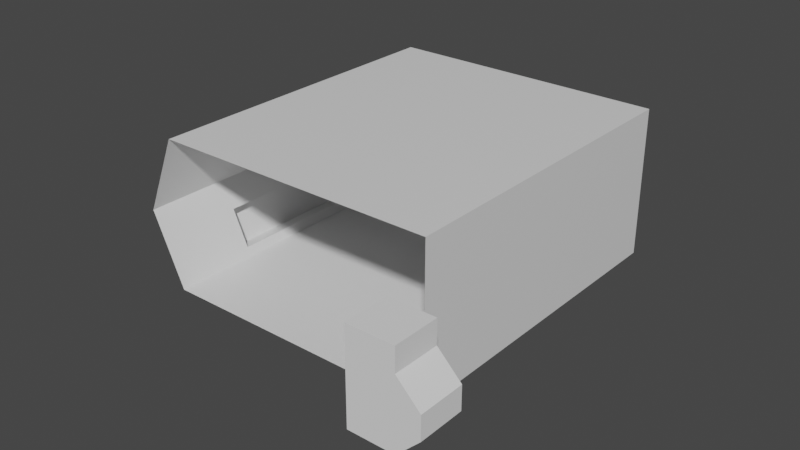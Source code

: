 # Source: CargoRoom.blend  (saved by Blender 2.91.10; exported with 4.5.12 LTS)
import bpy
from mathutils import Matrix  # noqa: F401  (used for matrix-valued properties, if any)

bpy.ops.wm.read_factory_settings(use_empty=True)
scene = bpy.context.scene
scene.name = 'Scene'

# ---- collections
col_door = bpy.data.collections.new('Door'); scene.collection.children.link(col_door)

# ---- materials (node trees are filled in below, after node groups)
mat_material = bpy.data.materials.new('Material')
mat_material.alpha_threshold = 0.0
mat_material.use_transparent_shadow = False
mat_material.line_color = (0.0, 0.0, 0.0, 1.0)

# ---- material node trees
mat_material.use_nodes = True; mat_material.node_tree.nodes.clear()
_N = mat_material.node_tree.nodes; _L = mat_material.node_tree.links
n0 = _N.new('ShaderNodeOutputMaterial'); n0.name = 'Material Output'; n0.location = (300, 300)
n1 = _N.new('ShaderNodeBsdfPrincipled'); n1.name = 'Principled BSDF'; n1.location = (10, 300)
n1.distribution = 'GGX'
n1.subsurface_method = 'BURLEY'
n1.inputs[2].default_value = 0.4
n1.inputs[3].default_value = 1.45
n1.inputs[27].default_value = (0.0, 0.0, 0.0, 1.0)
n1.inputs[28].default_value = 1.0
_L.new(n1.outputs[0], n0.inputs[0])
n0.is_active_output = True

# ---- world
world_world = bpy.data.worlds.new('World'); scene.world = world_world
world_world.use_nodes = True; world_world.node_tree.nodes.clear()
_N = world_world.node_tree.nodes; _L = world_world.node_tree.links
n0 = _N.new('ShaderNodeOutputWorld'); n0.name = 'World Output'; n0.location = (300, 300)
n1 = _N.new('ShaderNodeBackground'); n1.name = 'Background'; n1.location = (10, 300)
n1.inputs[0].default_value = (0.05088, 0.05088, 0.05088, 1.0)
_L.new(n1.outputs[0], n0.inputs[0])
n0.is_active_output = True
world_world.color = (0.05088, 0.05088, 0.05088)
world_world.use_sun_shadow = False
world_world.sun_shadow_jitter_overblur = 0.0

# ---- meshes
me_cube = bpy.data.meshes.new('Cube')
me_cube.from_pydata([(1.0, 1.771, 2.287), (1.0, 1.771, -1.0), (1.0, -1.0, 2.287), (1.0, -1.0, -1.0), (-1.145, 1.061, 1.044), (-1.028, 1.061, -0.6117), (-1.233, -1.0, 2.287), (-1.0, -1.0, -1.0), (1.0, -1.0, 5.879), (-1.0, -1.0, 5.879), (1.0, 1.771, 5.879), (-1.0, 1.771, 5.879), (-1.0, 1.771, -1.0), (-1.145, -0.2903, 1.044), (-1.028, -0.2903, -0.6117), (-1.233, 1.771, 2.287), (-1.139, -0.2903, -0.7996), (-1.238, -0.2903, 0.9422), (-1.139, 1.061, -0.7996), (-1.238, 1.061, 0.9422)], [], [(15, 6, 9, 11), (14, 13, 17, 16), (12, 1, 3, 7), (1, 0, 2, 3), (12, 15, 0, 1), (10, 11, 9, 8), (2, 0, 10, 8), (0, 15, 11, 10), (14, 5, 12, 7), (13, 14, 7, 6), (5, 4, 15, 12), (4, 13, 6, 15), (16, 17, 19, 18), (4, 5, 18, 19), (5, 14, 16, 18), (13, 4, 19, 17)])
_uv = me_cube.uv_layers.new(name='UVMap')
_uv.uv.foreach_set('vector', [0.625, 0.25, 0.625, 0.0, 0.625, 0.0, 0.625, 0.25, 0.3931, 0.02148, 0.6069, 0.02148, 0.6069, 0.02148, 0.3931, 0.02148, 0.125, 0.5, 0.375, 0.5, 0.375, 0.75, 0.125, 0.75, 0.375, 0.5, 0.625, 0.5, 0.625, 0.75, 0.375, 0.75, 0.375, 0.25, 0.625, 0.25, 0.625, 0.5, 0.375, 0.5, 0.625, 0.5, 0.875, 0.5, 0.875, 0.75, 0.625, 0.75, 0.625, 0.75, 0.625, 0.5, 0.625, 0.5, 0.625, 0.75, 0.625, 0.5, 0.625, 0.25, 0.625, 0.25, 0.625, 0.5, 0.3931, 0.02148, 0.3931, 0.2285, 0.375, 0.25, 0.375, 0.0, 0.6069, 0.02148, 0.3931, 0.02148, 0.375, 0.0, 0.625, 0.0, 0.3931, 0.2285, 0.6069, 0.2285, 0.625, 0.25, 0.375, 0.25, 0.6069, 0.2285, 0.6069, 0.02148, 0.625, 0.0, 0.625, 0.25, 0.3931, 0.02148, 0.6069, 0.02148, 0.6069, 0.2285, 0.3931, 0.2285, 0.6069, 0.2285, 0.3931, 0.2285, 0.3931, 0.2285, 0.6069, 0.2285, 0.3931, 0.2285, 0.3931, 0.02148, 0.3931, 0.02148, 0.3931, 0.2285, 0.6069, 0.02148, 0.6069, 0.2285, 0.6069, 0.2285, 0.6069, 0.02148])
me_cube.materials.append(mat_material)
me_cube.use_remesh_preserve_volume = False
me_cube.use_remesh_preserve_attributes = False
me_cube.use_mirror_vertex_groups = False
me_cube.update()
me_cube_005 = bpy.data.meshes.new('Cube.005')
me_cube_005.from_pydata([(-1.0, -1.0, -1.0), (-1.0, -1.0, 1.0), (-1.0, 1.0, -1.0), (-1.0, 1.0, 1.0), (1.0, -1.0, -1.0), (1.0, -1.0, 1.0), (1.0, 1.0, -1.0), (1.0, 1.0, 1.0), (-1.0, -1.0, 2.0), (-1.0, 1.0, 2.0), (1.0, 1.0, 2.0), (1.0, -1.0, 2.0), (-1.0, -1.0, 0.0), (-1.0, 1.0, 0.0), (1.0, 1.0, 0.0), (1.0, -1.0, 0.0), (-2.0, -1.0, 0.0), (-2.0, -1.0, 1.0), (-2.0, 1.0, 1.0), (-2.0, 1.0, 0.0), (-1.0, -1.0, 3.0), (-1.0, 1.0, 3.0), (1.0, 1.0, 3.0), (1.0, -1.0, 3.0)], [], [(8, 17, 1), (13, 3, 7, 14), (14, 7, 5, 15), (15, 5, 1, 12), (17, 8, 9, 18), (8, 11, 23, 20), (1, 5, 11, 8), (7, 3, 9, 10), (5, 7, 10, 11), (4, 15, 12, 0), (6, 14, 15, 4), (2, 13, 14, 6), (2, 0, 16, 19), (16, 17, 18, 19), (12, 16, 0), (12, 1, 17, 16), (3, 13, 19, 18), (3, 18, 9), (13, 2, 19), (2, 6, 4, 0), (22, 21, 20, 23), (10, 9, 21, 22), (11, 10, 22, 23), (9, 8, 20, 21)])
_uv = me_cube_005.uv_layers.new(name='UVMap')
_uv.uv.foreach_set('vector', [0.625, 1.0, 0.625, 1.0, 0.625, 1.0, 0.5, 0.25, 0.625, 0.25, 0.625, 0.5, 0.5, 0.5, 0.5, 0.5, 0.625, 0.5, 0.625, 0.75, 0.5, 0.75, 0.5, 0.75, 0.625, 0.75, 0.625, 1.0, 0.5, 1.0, 0.625, 0.0, 0.875, 0.75, 0.875, 0.5, 0.625, 0.25, 0.625, 1.0, 0.625, 0.75, 0.625, 0.75, 0.625, 1.0, 0.625, 1.0, 0.625, 0.75, 0.625, 0.75, 0.625, 1.0, 0.625, 0.5, 0.625, 0.25, 0.625, 0.25, 0.625, 0.5, 0.625, 0.75, 0.625, 0.5, 0.625, 0.5, 0.625, 0.75, 0.375, 0.75, 0.5, 0.75, 0.5, 1.0, 0.375, 1.0, 0.375, 0.5, 0.5, 0.5, 0.5, 0.75, 0.375, 0.75, 0.375, 0.25, 0.5, 0.25, 0.5, 0.5, 0.375, 0.5, 0.125, 0.5, 0.125, 0.75, 0.5, 0.0, 0.5, 0.25, 0.5, 0.0, 0.625, 0.0, 0.625, 0.25, 0.5, 0.25, 0.5, 1.0, 0.5, 1.0, 0.125, 0.75, 0.5, 1.0, 0.625, 1.0, 0.625, 1.0, 0.5, 1.0, 0.625, 0.25, 0.5, 0.25, 0.5, 0.25, 0.625, 0.25, 0.625, 0.25, 0.625, 0.25, 0.875, 0.5, 0.5, 0.25, 0.125, 0.5, 0.5, 0.25, 0.375, 0.25, 0.375, 0.5, 0.375, 0.75, 0.375, 1.0, 0.625, 0.5, 0.875, 0.5, 0.875, 0.75, 0.625, 0.75, 0.625, 0.5, 0.625, 0.25, 0.625, 0.25, 0.625, 0.5, 0.625, 0.75, 0.625, 0.5, 0.625, 0.5, 0.625, 0.75, 0.875, 0.5, 0.875, 0.75, 0.875, 0.75, 0.875, 0.5])
me_cube_005.use_remesh_fix_poles = True
me_cube_005.use_remesh_preserve_attributes = False
me_cube_005.use_mirror_vertex_groups = False
me_cube_005.update()
me_cube_003 = bpy.data.meshes.new('Cube.003')
me_cube_003.from_pydata([(-1.0, -1.0, -1.0), (-1.0, -1.0, 1.0), (-1.0, 1.0, -1.0), (-1.0, 1.0, 1.0), (1.0, -1.0, -1.0), (1.0, -1.0, 1.0), (1.0, 1.0, -1.0), (1.0, 1.0, 1.0), (-1.0, -1.0, 0.0), (-1.0, 1.0, 0.0), (1.0, 1.0, 0.0), (1.0, -1.0, 0.0), (-2.0, -1.0, 0.0), (-2.0, -1.0, 1.0), (-2.0, 1.0, 1.0), (-2.0, 1.0, 0.0), (-1.0, 1.0, -2.0), (-1.0, -1.0, -2.0), (1.0, 1.0, -2.0), (1.0, -1.0, -2.0), (-1.0, 1.0, -3.0), (-1.0, -1.0, -3.0), (1.0, 1.0, -3.0), (1.0, -1.0, -3.0), (-1.0, 1.0, -4.0), (-1.0, -1.0, -4.0), (1.0, 1.0, -4.0), (1.0, -1.0, -4.0), (-2.0, 1.0, -3.0), (-2.0, -1.0, -3.0), (-2.0, 1.0, -4.0), (-2.0, -1.0, -4.0)], [], [(9, 3, 7, 10), (10, 7, 5, 11), (11, 5, 1, 8), (2, 6, 18, 16), (4, 11, 8, 0), (6, 10, 11, 4), (2, 9, 10, 6), (2, 0, 12, 15), (12, 13, 14, 15), (8, 12, 0), (8, 1, 13, 12), (3, 9, 15, 14), (9, 2, 15), (19, 17, 21, 23), (0, 2, 16, 17), (6, 4, 19, 18), (4, 0, 17, 19), (7, 3, 14, 13, 1, 5), (22, 23, 27, 26), (16, 18, 22, 20), (18, 19, 23, 22), (17, 16, 28, 29), (24, 26, 27, 25), (25, 21, 29, 31), (23, 21, 25, 27), (20, 22, 26, 24), (29, 28, 30, 31), (21, 17, 29), (20, 24, 30, 28), (24, 25, 31, 30), (16, 20, 28)])
_uv = me_cube_003.uv_layers.new(name='UVMap')
_uv.uv.foreach_set('vector', [0.5, 0.25, 0.625, 0.25, 0.625, 0.5, 0.5, 0.5, 0.5, 0.5, 0.625, 0.5, 0.625, 0.75, 0.5, 0.75, 0.5, 0.75, 0.625, 0.75, 0.625, 1.0, 0.5, 1.0, 0.375, 0.25, 0.375, 0.5, 0.375, 0.5, 0.375, 0.25, 0.375, 0.75, 0.5, 0.75, 0.5, 1.0, 0.375, 1.0, 0.375, 0.5, 0.5, 0.5, 0.5, 0.75, 0.375, 0.75, 0.375, 0.25, 0.5, 0.25, 0.5, 0.5, 0.375, 0.5, 0.125, 0.5, 0.125, 0.75, 0.5, 0.0, 0.5, 0.25, 0.5, 0.0, 0.625, 0.0, 0.625, 0.25, 0.5, 0.25, 0.5, 1.0, 0.5, 1.0, 0.125, 0.75, 0.5, 1.0, 0.625, 1.0, 0.625, 1.0, 0.5, 1.0, 0.625, 0.25, 0.5, 0.25, 0.5, 0.25, 0.625, 0.25, 0.5, 0.25, 0.125, 0.5, 0.5, 0.25, 0.375, 0.75, 0.375, 1.0, 0.375, 1.0, 0.375, 0.75, 0.125, 0.75, 0.125, 0.5, 0.125, 0.5, 0.125, 0.75, 0.375, 0.5, 0.375, 0.75, 0.375, 0.75, 0.375, 0.5, 0.375, 0.75, 0.375, 1.0, 0.375, 1.0, 0.375, 0.75, 0.625, 0.5, 0.625, 0.25, 0.625, 0.25, 0.625, 1.0, 0.625, 1.0, 0.625, 0.75, 0.375, 0.5, 0.375, 0.75, 0.375, 0.75, 0.375, 0.5, 0.375, 0.25, 0.375, 0.5, 0.375, 0.5, 0.375, 0.25, 0.375, 0.5, 0.375, 0.75, 0.375, 0.75, 0.375, 0.5, 0.125, 0.75, 0.125, 0.5, 0.125, 0.5, 0.125, 0.75, 0.125, 0.5, 0.375, 0.5, 0.375, 0.75, 0.125, 0.75, 0.375, 1.0, 0.375, 1.0, 0.375, 1.0, 0.375, 1.0, 0.375, 0.75, 0.375, 1.0, 0.375, 1.0, 0.375, 0.75, 0.375, 0.25, 0.375, 0.5, 0.375, 0.5, 0.375, 0.25, 0.125, 0.75, 0.125, 0.5, 0.125, 0.5, 0.125, 0.75, 0.375, 1.0, 0.125, 0.75, 0.375, 1.0, 0.375, 0.25, 0.375, 0.25, 0.375, 0.25, 0.375, 0.25, 0.125, 0.5, 0.125, 0.75, 0.125, 0.75, 0.125, 0.5, 0.375, 0.25, 0.375, 0.25, 0.375, 0.25])
me_cube_003.use_remesh_fix_poles = True
me_cube_003.use_remesh_preserve_attributes = False
me_cube_003.use_mirror_vertex_groups = False
me_cube_003.update()
me_cube_004 = bpy.data.meshes.new('Cube.004')
me_cube_004.from_pydata([(-1.0, -1.0, -1.0), (-1.0, -1.0, 1.0), (-1.0, 1.0, -1.0), (-1.0, 1.0, 1.0), (1.0, -1.0, -1.0), (1.0, -1.0, 1.0), (1.0, 1.0, -1.0), (1.0, 1.0, 1.0), (-1.0, -1.0, 2.0), (-1.0, 1.0, 2.0), (1.0, 1.0, 2.0), (1.0, -1.0, 2.0), (-1.0, -1.0, 0.0), (-1.0, 1.0, 0.0), (1.0, 1.0, 0.0), (1.0, -1.0, 0.0), (-2.0, -1.0, 0.0), (-2.0, -1.0, 1.0), (-2.0, 1.0, 1.0), (-2.0, 1.0, 0.0), (-1.0, 1.0, -2.0), (-1.0, -1.0, -2.0), (1.0, 1.0, -2.0), (1.0, -1.0, -2.0), (-1.0, -1.0, 3.0), (-1.0, 1.0, 3.0), (1.0, 1.0, 3.0), (1.0, -1.0, 3.0)], [], [(8, 17, 1), (13, 3, 7, 14), (14, 7, 5, 15), (15, 5, 1, 12), (2, 6, 22, 20), (17, 8, 9, 18), (8, 11, 27, 24), (1, 5, 11, 8), (7, 3, 9, 10), (5, 7, 10, 11), (4, 15, 12, 0), (6, 14, 15, 4), (2, 13, 14, 6), (2, 0, 16, 19), (16, 17, 18, 19), (12, 16, 0), (12, 1, 17, 16), (3, 13, 19, 18), (3, 18, 9), (13, 2, 19), (20, 22, 23, 21), (0, 2, 20, 21), (6, 4, 23, 22), (4, 0, 21, 23), (26, 25, 24, 27), (10, 9, 25, 26), (11, 10, 26, 27), (9, 8, 24, 25)])
_uv = me_cube_004.uv_layers.new(name='UVMap')
_uv.uv.foreach_set('vector', [0.625, 1.0, 0.625, 1.0, 0.625, 1.0, 0.5, 0.25, 0.625, 0.25, 0.625, 0.5, 0.5, 0.5, 0.5, 0.5, 0.625, 0.5, 0.625, 0.75, 0.5, 0.75, 0.5, 0.75, 0.625, 0.75, 0.625, 1.0, 0.5, 1.0, 0.375, 0.25, 0.375, 0.5, 0.375, 0.5, 0.375, 0.25, 0.625, 0.0, 0.875, 0.75, 0.875, 0.5, 0.625, 0.25, 0.625, 1.0, 0.625, 0.75, 0.625, 0.75, 0.625, 1.0, 0.625, 1.0, 0.625, 0.75, 0.625, 0.75, 0.625, 1.0, 0.625, 0.5, 0.625, 0.25, 0.625, 0.25, 0.625, 0.5, 0.625, 0.75, 0.625, 0.5, 0.625, 0.5, 0.625, 0.75, 0.375, 0.75, 0.5, 0.75, 0.5, 1.0, 0.375, 1.0, 0.375, 0.5, 0.5, 0.5, 0.5, 0.75, 0.375, 0.75, 0.375, 0.25, 0.5, 0.25, 0.5, 0.5, 0.375, 0.5, 0.125, 0.5, 0.125, 0.75, 0.5, 0.0, 0.5, 0.25, 0.5, 0.0, 0.625, 0.0, 0.625, 0.25, 0.5, 0.25, 0.5, 1.0, 0.5, 1.0, 0.125, 0.75, 0.5, 1.0, 0.625, 1.0, 0.625, 1.0, 0.5, 1.0, 0.625, 0.25, 0.5, 0.25, 0.5, 0.25, 0.625, 0.25, 0.625, 0.25, 0.625, 0.25, 0.875, 0.5, 0.5, 0.25, 0.125, 0.5, 0.5, 0.25, 0.125, 0.5, 0.375, 0.5, 0.375, 0.75, 0.125, 0.75, 0.125, 0.75, 0.125, 0.5, 0.125, 0.5, 0.125, 0.75, 0.375, 0.5, 0.375, 0.75, 0.375, 0.75, 0.375, 0.5, 0.375, 0.75, 0.375, 1.0, 0.375, 1.0, 0.375, 0.75, 0.625, 0.5, 0.875, 0.5, 0.875, 0.75, 0.625, 0.75, 0.625, 0.5, 0.625, 0.25, 0.625, 0.25, 0.625, 0.5, 0.625, 0.75, 0.625, 0.5, 0.625, 0.5, 0.625, 0.75, 0.875, 0.5, 0.875, 0.75, 0.875, 0.75, 0.875, 0.5])
me_cube_004.use_remesh_fix_poles = True
me_cube_004.use_remesh_preserve_attributes = False
me_cube_004.use_mirror_vertex_groups = False
me_cube_004.update()
me_cube_001 = bpy.data.meshes.new('Cube.001')
me_cube_001.from_pydata([(-0.7971, -0.157, -0.7971), (-0.7971, -0.157, 0.7971), (0.7971, -0.157, -0.7971), (0.7971, -0.157, 0.7971), (-0.7971, 0.2215, -0.7971), (-0.7971, 0.2215, 0.7971), (0.7971, 0.2215, 0.7971), (0.7971, 0.2215, -0.7971), (-0.7826, 0.2033, -1.0), (-1.0, 0.2033, -0.7826), (-1.0, 0.2033, 0.7826), (-0.7826, 0.2033, 1.0), (1.0, 0.2033, -0.7826), (0.7826, 0.2033, -1.0), (0.7826, 0.2033, 1.0), (1.0, 0.2033, 0.7826), (-1.0, -0.157, -0.7826), (-0.7826, -0.157, -1.0), (-0.8463, -0.157, -0.8463), (-0.7826, -0.157, 1.0), (-1.0, -0.157, 0.7826), (-0.8463, -0.157, 0.8463), (1.0, -0.157, 0.7826), (0.7826, -0.157, 1.0), (0.8463, -0.157, 0.8463), (0.7826, -0.157, -1.0), (1.0, -0.157, -0.7826), (0.8463, -0.157, -0.8463)], [], [(14, 11, 19, 23), (0, 1, 21, 20, 16, 18), (0, 2, 7, 4), (16, 20, 10, 9), (12, 15, 22, 26), (2, 0, 18, 17, 25, 27), (1, 3, 24, 23, 19, 21), (3, 2, 27, 26, 22, 24), (1, 0, 4, 5), (3, 1, 5, 6), (2, 3, 6, 7), (16, 17, 18), (19, 20, 21), (22, 23, 24), (25, 26, 27), (8, 17, 16, 9), (19, 11, 10, 20), (25, 13, 12, 26), (14, 23, 22, 15), (8, 13, 25, 17)])
_uv = me_cube_001.uv_layers.new(name='UVMap')
_uv.uv.foreach_set('vector', [0.6522, 0.5, 0.8478, 0.5, 0.8478, 0.75, 0.6522, 0.75, 0.403, 0.972, 0.597, 0.972, 0.6038, 0.9788, 0.5978, 1.0, 0.4022, 1.0, 0.3962, 0.9788, 0.403, 0.972, 0.403, 0.778, 0.403, 0.778, 0.403, 0.972, 0.4022, 0.0, 0.5978, 0.0, 0.5978, 0.25, 0.4022, 0.25, 0.4022, 0.5, 0.5978, 0.5, 0.5978, 0.75, 0.4022, 0.75, 0.403, 0.778, 0.403, 0.972, 0.3962, 0.9788, 0.375, 0.9728, 0.375, 0.7772, 0.3962, 0.7712, 0.597, 0.972, 0.597, 0.778, 0.6038, 0.7712, 0.625, 0.7772, 0.625, 0.9728, 0.6038, 0.9788, 0.597, 0.778, 0.403, 0.778, 0.3962, 0.7712, 0.4022, 0.75, 0.5978, 0.75, 0.6038, 0.7712, 0.597, 0.972, 0.403, 0.972, 0.403, 0.972, 0.597, 0.972, 0.597, 0.778, 0.597, 0.972, 0.597, 0.972, 0.597, 0.778, 0.403, 0.778, 0.597, 0.778, 0.597, 0.778, 0.403, 0.778, 0.405, 0.9971, 0.375, 0.9728, 0.3962, 0.9788, 0.6221, 0.97, 0.5978, 1.0, 0.6038, 0.9788, 0.5978, 0.75, 0.61, 0.765, 0.6038, 0.7712, 0.375, 0.7772, 0.39, 0.765, 0.3962, 0.7712, 0.375, 0.25, 0.375, 0.0, 0.4022, 0.0, 0.4022, 0.25, 0.625, 0.0, 0.625, 0.25, 0.5978, 0.25, 0.5978, 0.0, 0.3478, 0.75, 0.3478, 0.5, 0.4022, 0.5, 0.4022, 0.75, 0.6522, 0.5, 0.6522, 0.75, 0.5978, 0.75, 0.5978, 0.5, 0.1522, 0.5, 0.3478, 0.5, 0.3478, 0.75, 0.1522, 0.75])
me_cube_001.use_remesh_fix_poles = True
me_cube_001.use_remesh_preserve_attributes = False
me_cube_001.use_mirror_vertex_groups = False
me_cube_001.update()

# ---- objects
ob_cube = bpy.data.objects.new('Cube', me_cube)
ob_cube_005 = bpy.data.objects.new('Cube.005', me_cube_005)
ob_cube_003 = bpy.data.objects.new('Cube.003', me_cube_003)
ob_cube_004 = bpy.data.objects.new('Cube.004', me_cube_004)
ob_cube_001 = bpy.data.objects.new('Cube.001', me_cube_001)

# ---- transforms, parenting, visibility, modifiers, constraints
ob_cube.location = (0.0, 0.0, 1.0)
ob_cube.scale = (6.484, 5.44, 1.0)
ob_cube.lock_rotations_4d = False
ob_cube.empty_display_type = 'ARROWS'
ob_cube.lineart.crease_threshold = 0.0
ob_cube_005.location = (8.0, -9.0, 3.0)
ob_cube_005.rotation_euler = (3.142, 3.142, 0.0)
ob_cube_005.lineart.crease_threshold = 0.0
ob_cube_003.location = (-0.5, 9.478, 0.5014)
ob_cube_003.rotation_euler = (0.0, 3.142, 0.0)
ob_cube_003.scale = (0.3337, 0.1052, 0.3337)
ob_cube_003.lineart.crease_threshold = 0.0
ob_cube_004.location = (0.5, 9.478, 0.8351)
ob_cube_004.scale = (0.3337, 0.1052, 0.3337)
ob_cube_004.lineart.crease_threshold = 0.0
ob_cube_001.location = (0.0, 9.478, 1.0)
ob_cube_001.lineart.crease_threshold = 0.0

# ---- collection membership
scene.collection.objects.link(ob_cube)
scene.collection.objects.link(ob_cube_005)
col_door.objects.link(ob_cube_003)
col_door.objects.link(ob_cube_004)
col_door.objects.link(ob_cube_001)

# ---- scene / render settings (as saved in the file)
scene.frame_start = 1; scene.frame_end = 250; scene.frame_set(76)
scene.render.engine = 'BLENDER_EEVEE_NEXT'
scene.cycles.use_denoising = False
scene.cycles.samples = 128
scene.cycles.sampling_pattern = 'TABULATED_SOBOL'
scene.cycles.use_adaptive_sampling = False
scene.cycles.use_light_tree = False
scene.view_settings.view_transform = 'Filmic'
bpy.context.view_layer.update()

# ---- added for rendering (the .blend has no active camera and no usable light): camera, sun
cam_auto = bpy.data.cameras.new('AutoCamera')
cam_auto.lens = 50.0
cam_auto.sensor_width = 36.0
cam_auto.clip_end = 1000.0
ob_auto_camera = bpy.data.objects.new('AutoCamera', cam_auto)
scene.collection.objects.link(ob_auto_camera)
ob_auto_camera.location = (26.4995, -30.7676, 23.8508)
ob_auto_camera.rotation_euler = (1.09748, -7.21219e-08, 0.694738)
scene.camera = ob_auto_camera
light_auto_sun = bpy.data.lights.new('AutoSun', 'SUN')
light_auto_sun.energy = 3.0
light_auto_sun.angle = 0.0523599
ob_auto_sun = bpy.data.objects.new('AutoSun', light_auto_sun)
scene.collection.objects.link(ob_auto_sun)
ob_auto_sun.rotation_euler = (0.872665, 0.174533, 0.523599)
bpy.context.view_layer.update()
